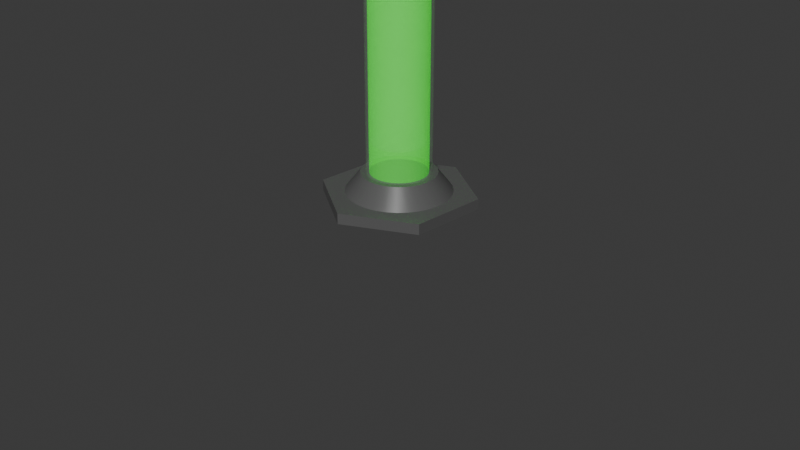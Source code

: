# Source: Beaker.blend  (saved by Blender 4.0.36; exported with 4.5.12 LTS)
import bpy
from mathutils import Matrix  # noqa: F401  (used for matrix-valued properties, if any)

bpy.ops.wm.read_factory_settings(use_empty=True)
scene = bpy.context.scene
scene.name = 'Scene'

# ---- collections
col_collection = bpy.data.collections.new('Collection'); scene.collection.children.link(col_collection)

# ---- materials (node trees are filled in below, after node groups)
mat_material_001 = bpy.data.materials.new('Material.001')
mat_material_003 = bpy.data.materials.new('Material.003')
mat_material_002 = bpy.data.materials.new('Material.002')

# ---- node groups
ng_auto_smooth = bpy.data.node_groups.new('Auto Smooth', 'GeometryNodeTree')
_s = ng_auto_smooth.interface.new_socket(name='Geometry', in_out='OUTPUT', socket_type='NodeSocketGeometry')
_s = ng_auto_smooth.interface.new_socket(name='Geometry', in_out='INPUT', socket_type='NodeSocketGeometry')
_s = ng_auto_smooth.interface.new_socket(name='Angle', in_out='INPUT', socket_type='NodeSocketFloat')
_s.subtype = 'ANGLE'
_s.min_value = 0.0
_s.max_value = 3.142
ng_auto_smooth.is_modifier = True
_N = ng_auto_smooth.nodes; _L = ng_auto_smooth.links
n0 = _N.new('NodeGroupOutput'); n0.name = 'Group Output'; n0.location = (480, -100)
n1 = _N.new('NodeGroupInput'); n1.name = 'Group Input'; n1.location = (-420, -300)
n2 = _N.new('NodeGroupInput'); n2.name = 'Group Input.001'; n2.location = (-60, -100)
n3 = _N.new('GeometryNodeSetShadeSmooth'); n3.name = 'Set Shade Smooth'; n3.location = (120, -100)
n3.domain = 'EDGE'
n4 = _N.new('GeometryNodeSetShadeSmooth'); n4.name = 'Set Shade Smooth.001'; n4.location = (300, -100)
n5 = _N.new('GeometryNodeInputMeshEdgeAngle'); n5.name = 'Edge Angle'; n5.location = (-420, -220)
n6 = _N.new('GeometryNodeInputEdgeSmooth'); n6.name = 'Is Edge Smooth'; n6.location = (-60, -160)
n7 = _N.new('GeometryNodeInputShadeSmooth'); n7.name = 'Is Face Smooth'; n7.location = (-240, -340)
n8 = _N.new('FunctionNodeBooleanMath'); n8.name = 'Boolean Math'; n8.location = (-60, -220)
n9 = _N.new('FunctionNodeCompare'); n9.name = 'Compare'; n9.location = (-240, -180)
n9.operation = 'LESS_EQUAL'
_L.new(n5.outputs[0], n9.inputs[0])
_L.new(n4.outputs[0], n0.inputs[0])
_L.new(n1.outputs[1], n9.inputs[1])
_L.new(n9.outputs[0], n8.inputs[0])
_L.new(n7.outputs[0], n8.inputs[1])
_L.new(n2.outputs[0], n3.inputs[0])
_L.new(n6.outputs[0], n3.inputs[1])
_L.new(n3.outputs[0], n4.inputs[0])
_L.new(n8.outputs[0], n3.inputs[2])
n0.is_active_output = True

# ---- material node trees
mat_material_001.use_nodes = True; mat_material_001.node_tree.nodes.clear()
_N = mat_material_001.node_tree.nodes; _L = mat_material_001.node_tree.links
n0 = _N.new('ShaderNodeBsdfPrincipled'); n0.name = 'Principled BSDF'; n0.location = (10, 300)
n0.inputs[3].default_value = 1.45
n0.inputs[4].default_value = 0.07895
n1 = _N.new('ShaderNodeOutputMaterial'); n1.name = 'Material Output'; n1.location = (300, 300)
_L.new(n0.outputs[0], n1.inputs[0])
n1.is_active_output = True
mat_material_003.use_nodes = True; mat_material_003.node_tree.nodes.clear()
_N = mat_material_003.node_tree.nodes; _L = mat_material_003.node_tree.links
n0 = _N.new('ShaderNodeBsdfPrincipled'); n0.name = 'Principled BSDF'; n0.location = (10, 300)
n0.inputs[0].default_value = (0.1036, 0.1036, 0.1036, 1.0)
n0.inputs[2].default_value = 0.3947
n0.inputs[3].default_value = 1.45
n1 = _N.new('ShaderNodeOutputMaterial'); n1.name = 'Material Output'; n1.location = (300, 300)
_L.new(n0.outputs[0], n1.inputs[0])
n1.is_active_output = True
mat_material_002.use_nodes = True; mat_material_002.node_tree.nodes.clear()
_N = mat_material_002.node_tree.nodes; _L = mat_material_002.node_tree.links
n0 = _N.new('ShaderNodeBsdfPrincipled'); n0.name = 'Principled BSDF'; n0.location = (10, 300)
n0.inputs[0].default_value = (0.02897, 0.8, 0.0, 1.0)
n0.inputs[3].default_value = 1.45
n0.inputs[4].default_value = 0.4737
n0.inputs[27].default_value = (0.002681, 1.0, 0.0, 1.0)
n0.inputs[28].default_value = 0.5
n1 = _N.new('ShaderNodeOutputMaterial'); n1.name = 'Material Output'; n1.location = (300, 300)
_L.new(n0.outputs[0], n1.inputs[0])
n1.is_active_output = True

# ---- world
world_world = bpy.data.worlds.new('World'); scene.world = world_world
world_world.use_nodes = True; world_world.node_tree.nodes.clear()
_N = world_world.node_tree.nodes; _L = world_world.node_tree.links
n0 = _N.new('ShaderNodeOutputWorld'); n0.name = 'World Output'; n0.location = (300, 300)
n1 = _N.new('ShaderNodeBackground'); n1.name = 'Background'; n1.location = (10, 300)
n1.inputs[0].default_value = (0.05088, 0.05088, 0.05088, 1.0)
_L.new(n1.outputs[0], n0.inputs[0])
n0.is_active_output = True
world_world.color = (0.05088, 0.05088, 0.05088)
world_world.use_sun_shadow = False
world_world.sun_shadow_jitter_overblur = 0.0

# ---- cameras
cam_camera = bpy.data.cameras.new('Camera')
cam_camera.clip_end = 100.0
cam_camera.ortho_scale = 7.314

# ---- meshes
me_cylinder = bpy.data.meshes.new('Cylinder')
me_cylinder.from_pydata([(0.0, 1.0, -1.0), (0.1951, 0.9808, -1.0), (0.3827, 0.9239, -1.0), (0.5556, 0.8315, -1.0), (0.7071, 0.7071, -1.0), (0.8315, 0.5556, -1.0), (0.9239, 0.3827, -1.0), (0.9808, 0.1951, -1.0), (1.0, 0.0, -1.0), (0.9808, -0.1951, -1.0), (0.9239, -0.3827, -1.0), (0.8315, -0.5556, -1.0), (0.7071, -0.7071, -1.0), (0.5556, -0.8315, -1.0), (0.3827, -0.9239, -1.0), (0.1951, -0.9808, -1.0), (0.0, -1.0, -1.0), (-0.1951, -0.9808, -1.0), (-0.3827, -0.9239, -1.0), (-0.5556, -0.8315, -1.0), (-0.7071, -0.7071, -1.0), (-0.8315, -0.5556, -1.0), (-0.9239, -0.3827, -1.0), (-0.9808, -0.1951, -1.0), (-1.0, 0.0, -1.0), (-0.9808, 0.1951, -1.0), (-0.9239, 0.3827, -1.0), (-0.8315, 0.5556, -1.0), (-0.7071, 0.7071, -1.0), (-0.5556, 0.8315, -1.0), (-0.3827, 0.9239, -1.0), (-0.1951, 0.9808, -1.0), (0.0, 1.0, 0.8269), (0.1951, 0.9808, 0.8269), (0.3827, 0.9239, 0.8269), (0.5556, 0.8315, 0.8269), (0.7071, 0.7071, 0.8269), (0.8315, 0.5556, 0.8269), (0.9239, 0.3827, 0.8269), (0.9808, 0.1951, 0.8269), (1.0, 0.0, 0.8269), (0.9808, -0.1951, 0.8269), (0.9239, -0.3827, 0.8269), (0.8315, -0.5556, 0.8269), (0.7071, -0.7071, 0.8269), (0.5556, -0.8315, 0.8269), (0.3827, -0.9239, 0.8269), (0.1951, -0.9808, 0.8269), (0.0, -1.0, 0.8269), (-0.1951, -0.9808, 0.8269), (-0.3827, -0.9239, 0.8269), (-0.5556, -0.8315, 0.8269), (-0.7071, -0.7071, 0.8269), (-0.8315, -0.5556, 0.8269), (-0.9239, -0.3827, 0.8269), (-0.9808, -0.1951, 0.8269), (-1.0, 0.0, 0.8269), (-0.9808, 0.1951, 0.8269), (-0.9239, 0.3827, 0.8269), (-0.8315, 0.5556, 0.8269), (-0.7071, 0.7071, 0.8269), (-0.5556, 0.8315, 0.8269), (-0.3827, 0.9239, 0.8269), (-0.1951, 0.9808, 0.8269), (0.0, 1.0, 0.8702), (0.0, 1.0, 0.9135), (0.0, 1.0, 0.9567), (0.1951, 0.9808, 0.9567), (0.1951, 0.9808, 0.9135), (0.1951, 0.9808, 0.8702), (0.3827, 0.9239, 0.9567), (0.3827, 0.9239, 0.9135), (0.3827, 0.9239, 0.8702), (0.5556, 0.8315, 0.9567), (0.5556, 0.8315, 0.9135), (0.5556, 0.8315, 0.8702), (0.7071, 0.7071, 0.9567), (0.7071, 0.7071, 0.9135), (0.7071, 0.7071, 0.8702), (0.8315, 0.5556, 0.9567), (0.8315, 0.5556, 0.9135), (0.8315, 0.5556, 0.8702), (0.9239, 0.3827, 0.9567), (0.9239, 0.3827, 0.9135), (0.9239, 0.3827, 0.8702), (0.9808, 0.1951, 0.9567), (0.9808, 0.1951, 0.9135), (0.9808, 0.1951, 0.8702), (1.0, 0.0, 0.9567), (1.0, 0.0, 0.9135), (1.0, 0.0, 0.8702), (0.9808, -0.1951, 0.9567), (0.9808, -0.1951, 0.9135), (0.9808, -0.1951, 0.8702), (0.9239, -0.3827, 0.9567), (0.9239, -0.3827, 0.9135), (0.9239, -0.3827, 0.8702), (0.8315, -0.5556, 0.9567), (0.8315, -0.5556, 0.9135), (0.8315, -0.5556, 0.8702), (0.7071, -0.7071, 0.9567), (0.7071, -0.7071, 0.9135), (0.7071, -0.7071, 0.8702), (0.5556, -0.8315, 0.9567), (0.5556, -0.8315, 0.9135), (0.5556, -0.8315, 0.8702), (0.3827, -0.9239, 0.9567), (0.3827, -0.9239, 0.9135), (0.3827, -0.9239, 0.8702), (0.1951, -0.9808, 0.9567), (0.1951, -0.9808, 0.9135), (0.1951, -0.9808, 0.8702), (0.0, -1.0, 0.9567), (0.0, -1.0, 0.9135), (0.0, -1.0, 0.8702), (-0.1951, -0.9808, 0.9567), (-0.1951, -0.9808, 0.9135), (-0.1951, -0.9808, 0.8702), (-0.3827, -0.9239, 0.9567), (-0.3827, -0.9239, 0.9135), (-0.3827, -0.9239, 0.8702), (-0.5556, -0.8315, 0.9567), (-0.5556, -0.8315, 0.9135), (-0.5556, -0.8315, 0.8702), (-0.7071, -0.7071, 0.9567), (-0.7071, -0.7071, 0.9135), (-0.7071, -0.7071, 0.8702), (-0.8315, -0.5556, 0.9567), (-0.8315, -0.5556, 0.9135), (-0.8315, -0.5556, 0.8702), (-0.9239, -0.3827, 0.9567), (-0.9239, -0.3827, 0.9135), (-0.9239, -0.3827, 0.8702), (-0.9808, -0.1951, 0.9567), (-0.9808, -0.1951, 0.9135), (-0.9808, -0.1951, 0.8702), (-1.0, 0.0, 0.9567), (-1.0, 0.0, 0.9135), (-1.0, 0.0, 0.8702), (-0.9808, 0.1951, 0.9567), (-0.9808, 0.1951, 0.9135), (-0.9808, 0.1951, 0.8702), (-0.9239, 0.3827, 0.9567), (-0.9239, 0.3827, 0.9135), (-0.9239, 0.3827, 0.8702), (-0.8315, 0.5556, 0.9567), (-0.8315, 0.5556, 0.9135), (-0.8315, 0.5556, 0.8702), (-0.7071, 0.7071, 0.9567), (-0.7071, 0.7071, 0.9135), (-0.7071, 0.7071, 0.8702), (-0.5556, 0.8315, 0.9567), (-0.5556, 0.8315, 0.9135), (-0.5556, 0.8315, 0.8702), (-0.3827, 0.9239, 0.9567), (-0.3827, 0.9239, 0.9135), (-0.3827, 0.9239, 0.8702), (-0.1951, 0.9808, 0.9567), (-0.1951, 0.9808, 0.9135), (-0.1951, 0.9808, 0.8702), (-7.802e-09, 1.157, 0.9899), (0.2258, 1.135, 0.9899), (0.4429, 1.069, 0.9899), (0.643, 0.9622, 0.9899), (0.8183, 0.8183, 0.9899), (0.9622, 0.643, 0.9899), (1.069, 0.4429, 0.9899), (1.135, 0.2258, 0.9899), (1.157, 2.213e-10, 0.9899), (1.135, -0.2258, 0.9899), (1.069, -0.4429, 0.9899), (0.9622, -0.643, 0.9899), (0.8183, -0.8183, 0.9899), (0.643, -0.9622, 0.9899), (0.4429, -1.069, 0.9899), (0.2258, -1.135, 0.9899), (-7.802e-09, -1.157, 0.9899), (-0.2258, -1.135, 0.9899), (-0.4429, -1.069, 0.9899), (-0.643, -0.9622, 0.9899), (-0.8183, -0.8183, 0.9899), (-0.9622, -0.643, 0.9899), (-1.069, -0.4429, 0.9899), (-1.135, -0.2258, 0.9899), (-1.157, 2.213e-10, 0.9899), (-1.135, 0.2258, 0.9899), (-1.069, 0.4429, 0.9899), (-0.9622, 0.643, 0.9899), (-0.8183, 0.8183, 0.9899), (-0.643, 0.9622, 0.9899), (-0.4429, 1.069, 0.9899), (-0.2258, 1.135, 0.9899), (-7.802e-09, 1.157, 0.9669), (0.2258, 1.135, 0.9669), (0.4429, 1.069, 0.9669), (0.643, 0.9622, 0.9669), (0.8183, 0.8183, 0.9669), (0.9622, 0.643, 0.9669), (1.069, 0.4429, 0.9669), (1.135, 0.2258, 0.9669), (1.157, 2.213e-10, 0.9669), (1.135, -0.2258, 0.9669), (1.069, -0.4429, 0.9669), (0.9622, -0.643, 0.9669), (0.8183, -0.8183, 0.9669), (0.643, -0.9622, 0.9669), (0.4429, -1.069, 0.9669), (0.2258, -1.135, 0.9669), (-7.802e-09, -1.157, 0.9669), (-0.2258, -1.135, 0.9669), (-0.4429, -1.069, 0.9669), (-0.643, -0.9622, 0.9669), (-0.8183, -0.8183, 0.9669), (-0.9622, -0.643, 0.9669), (-1.069, -0.4429, 0.9669), (-1.135, -0.2258, 0.9669), (-1.157, 2.213e-10, 0.9669), (-1.135, 0.2258, 0.9669), (-1.069, 0.4429, 0.9669), (-0.9622, 0.643, 0.9669), (-0.8183, 0.8183, 0.9669), (-0.643, 0.9622, 0.9669), (-0.4429, 1.069, 0.9669), (-0.2258, 1.135, 0.9669), (0.2067, 1.039, 0.9899), (-8.806e-09, 1.06, 0.9899), (0.4055, 0.9789, 0.9899), (0.5887, 0.881, 0.9899), (0.7492, 0.7492, 0.9899), (0.881, 0.5887, 0.9899), (0.9789, 0.4055, 0.9899), (1.039, 0.2067, 0.9899), (1.06, 6.779e-10, 0.9899), (1.039, -0.2067, 0.9899), (0.9789, -0.4055, 0.9899), (0.881, -0.5887, 0.9899), (0.7492, -0.7492, 0.9899), (0.5887, -0.881, 0.9899), (0.4055, -0.9789, 0.9899), (0.2067, -1.039, 0.9899), (-8.806e-09, -1.06, 0.9899), (-0.2067, -1.039, 0.9899), (-0.4055, -0.9789, 0.9899), (-0.5887, -0.881, 0.9899), (-0.7492, -0.7492, 0.9899), (-0.881, -0.5887, 0.9899), (-0.9789, -0.4055, 0.9899), (-1.039, -0.2067, 0.9899), (-1.06, 6.779e-10, 0.9899), (-1.039, 0.2067, 0.9899), (-0.9789, 0.4055, 0.9899), (-0.881, 0.5887, 0.9899), (-0.7492, 0.7492, 0.9899), (-0.5887, 0.881, 0.9899), (-0.4055, 0.9789, 0.9899), (-0.2067, 1.039, 0.9899), (0.2067, 1.039, 0.9584), (-8.747e-08, 1.06, 0.9584), (0.4055, 0.9789, 0.9584), (0.5887, 0.881, 0.9584), (0.7492, 0.7492, 0.9584), (0.881, 0.5887, 0.9584), (0.9789, 0.4055, 0.9584), (1.039, 0.2067, 0.9584), (1.06, 6.779e-10, 0.9584), (1.039, -0.2067, 0.9584), (0.9789, -0.4055, 0.9584), (0.881, -0.5887, 0.9584), (0.7492, -0.7492, 0.9584), (0.5887, -0.881, 0.9584), (0.4055, -0.9789, 0.9584), (0.2067, -1.039, 0.9584), (-8.747e-08, -1.06, 0.9584), (-0.2067, -1.039, 0.9584), (-0.4055, -0.9789, 0.9584), (-0.5887, -0.881, 0.9584), (-0.7492, -0.7492, 0.9584), (-0.881, -0.5887, 0.9584), (-0.9789, -0.4055, 0.9584), (-1.039, -0.2067, 0.9584), (-1.06, 6.779e-10, 0.9584), (-1.039, 0.2067, 0.9584), (-0.9789, 0.4055, 0.9584), (-0.881, 0.5887, 0.9584), (-0.7492, 0.7492, 0.9584), (-0.5887, 0.881, 0.9584), (-0.4055, 0.9789, 0.9584), (-0.2067, 1.039, 0.9584), (0.1655, 0.8318, 0.9584), (-9.094e-08, 0.8481, 0.9584), (0.3245, 0.7835, 0.9584), (0.4712, 0.7052, 0.9584), (0.5997, 0.5997, 0.9584), (0.7051, 0.4712, 0.9584), (0.7835, 0.3245, 0.9584), (0.8318, 0.1655, 0.9584), (0.8481, 1.666e-09, 0.9584), (0.8318, -0.1655, 0.9584), (0.7835, -0.3245, 0.9584), (0.7051, -0.4712, 0.9584), (0.5997, -0.5997, 0.9584), (0.4712, -0.7052, 0.9584), (0.3245, -0.7835, 0.9584), (0.1655, -0.8318, 0.9584), (-9.094e-08, -0.8481, 0.9584), (-0.1655, -0.8318, 0.9584), (-0.3245, -0.7835, 0.9584), (-0.4712, -0.7052, 0.9584), (-0.5997, -0.5997, 0.9584), (-0.7052, -0.4712, 0.9584), (-0.7835, -0.3245, 0.9584), (-0.8318, -0.1655, 0.9584), (-0.8481, 1.666e-09, 0.9584), (-0.8318, 0.1655, 0.9584), (-0.7835, 0.3245, 0.9584), (-0.7052, 0.4712, 0.9584), (-0.5997, 0.5997, 0.9584), (-0.4712, 0.7052, 0.9584), (-0.3245, 0.7835, 0.9584), (-0.1655, 0.8318, 0.9584), (0.1655, 0.8318, -0.7621), (8.962e-08, 0.8481, -0.7621), (0.3245, 0.7835, -0.7621), (0.4712, 0.7052, -0.7621), (0.5997, 0.5997, -0.7621), (0.7052, 0.4712, -0.7621), (0.7835, 0.3245, -0.7621), (0.8318, 0.1655, -0.7621), (0.8481, 1.666e-09, -0.7621), (0.8318, -0.1655, -0.7621), (0.7835, -0.3245, -0.7621), (0.7052, -0.4712, -0.7621), (0.5997, -0.5997, -0.7621), (0.4712, -0.7052, -0.7621), (0.3245, -0.7835, -0.7621), (0.1655, -0.8318, -0.7621), (8.962e-08, -0.8481, -0.7621), (-0.1655, -0.8318, -0.7621), (-0.3245, -0.7835, -0.7621), (-0.4712, -0.7052, -0.7621), (-0.5997, -0.5997, -0.7621), (-0.7051, -0.4712, -0.7621), (-0.7835, -0.3245, -0.7621), (-0.8318, -0.1655, -0.7621), (-0.8481, 1.666e-09, -0.7621), (-0.8318, 0.1655, -0.7621), (-0.7835, 0.3245, -0.7621), (-0.7051, 0.4712, -0.7621), (-0.5997, 0.5997, -0.7621), (-0.4712, 0.7052, -0.7621), (-0.3245, 0.7835, -0.7621), (-0.1655, 0.8318, -0.7621)], [], [(76, 73, 195, 196), (103, 100, 204, 205), (130, 127, 213, 214), (157, 154, 222, 223), (91, 88, 200, 201), (118, 115, 209, 210), (145, 142, 218, 219), (79, 76, 196, 197), (106, 103, 205, 206), (133, 130, 214, 215), (66, 157, 223, 192), (67, 66, 192, 193), (94, 91, 201, 202), (121, 118, 210, 211), (148, 145, 219, 220), (82, 79, 197, 198), (109, 106, 206, 207), (136, 133, 215, 216), (70, 67, 193, 194), (97, 94, 202, 203), (124, 121, 211, 212), (151, 148, 220, 221), (85, 82, 198, 199), (112, 109, 207, 208), (139, 136, 216, 217), (73, 70, 194, 195), (100, 97, 203, 204), (127, 124, 212, 213), (154, 151, 221, 222), (88, 85, 199, 200), (115, 112, 208, 209), (142, 139, 217, 218), (0, 1, 2, 3, 4, 5, 6, 7, 8, 9, 10, 11, 12, 13, 14, 15, 16, 17, 18, 19, 20, 21, 22, 23, 24, 25, 26, 27, 28, 29, 30, 31), (31, 63, 32, 0), (30, 62, 63, 31), (29, 61, 62, 30), (28, 60, 61, 29), (27, 59, 60, 28), (26, 58, 59, 27), (25, 57, 58, 26), (24, 56, 57, 25), (23, 55, 56, 24), (22, 54, 55, 23), (21, 53, 54, 22), (20, 52, 53, 21), (19, 51, 52, 20), (18, 50, 51, 19), (17, 49, 50, 18), (16, 48, 49, 17), (15, 47, 48, 16), (14, 46, 47, 15), (13, 45, 46, 14), (12, 44, 45, 13), (11, 43, 44, 12), (10, 42, 43, 11), (9, 41, 42, 10), (8, 40, 41, 9), (7, 39, 40, 8), (6, 38, 39, 7), (5, 37, 38, 6), (4, 36, 37, 5), (3, 35, 36, 4), (2, 34, 35, 3), (1, 33, 34, 2), (0, 32, 33, 1), (63, 159, 64, 32), (159, 158, 65, 64), (158, 157, 66, 65), (62, 156, 159, 63), (156, 155, 158, 159), (155, 154, 157, 158), (61, 153, 156, 62), (153, 152, 155, 156), (152, 151, 154, 155), (60, 150, 153, 61), (150, 149, 152, 153), (149, 148, 151, 152), (59, 147, 150, 60), (147, 146, 149, 150), (146, 145, 148, 149), (58, 144, 147, 59), (144, 143, 146, 147), (143, 142, 145, 146), (57, 141, 144, 58), (141, 140, 143, 144), (140, 139, 142, 143), (56, 138, 141, 57), (138, 137, 140, 141), (137, 136, 139, 140), (55, 135, 138, 56), (135, 134, 137, 138), (134, 133, 136, 137), (54, 132, 135, 55), (132, 131, 134, 135), (131, 130, 133, 134), (53, 129, 132, 54), (129, 128, 131, 132), (128, 127, 130, 131), (52, 126, 129, 53), (126, 125, 128, 129), (125, 124, 127, 128), (51, 123, 126, 52), (123, 122, 125, 126), (122, 121, 124, 125), (50, 120, 123, 51), (120, 119, 122, 123), (119, 118, 121, 122), (49, 117, 120, 50), (117, 116, 119, 120), (116, 115, 118, 119), (48, 114, 117, 49), (114, 113, 116, 117), (113, 112, 115, 116), (47, 111, 114, 48), (111, 110, 113, 114), (110, 109, 112, 113), (46, 108, 111, 47), (108, 107, 110, 111), (107, 106, 109, 110), (45, 105, 108, 46), (105, 104, 107, 108), (104, 103, 106, 107), (44, 102, 105, 45), (102, 101, 104, 105), (101, 100, 103, 104), (43, 99, 102, 44), (99, 98, 101, 102), (98, 97, 100, 101), (42, 96, 99, 43), (96, 95, 98, 99), (95, 94, 97, 98), (41, 93, 96, 42), (93, 92, 95, 96), (92, 91, 94, 95), (40, 90, 93, 41), (90, 89, 92, 93), (89, 88, 91, 92), (39, 87, 90, 40), (87, 86, 89, 90), (86, 85, 88, 89), (38, 84, 87, 39), (84, 83, 86, 87), (83, 82, 85, 86), (37, 81, 84, 38), (81, 80, 83, 84), (80, 79, 82, 83), (36, 78, 81, 37), (78, 77, 80, 81), (77, 76, 79, 80), (35, 75, 78, 36), (75, 74, 77, 78), (74, 73, 76, 77), (34, 72, 75, 35), (72, 71, 74, 75), (71, 70, 73, 74), (33, 69, 72, 34), (69, 68, 71, 72), (68, 67, 70, 71), (32, 64, 69, 33), (64, 65, 68, 69), (65, 66, 67, 68), (192, 160, 161, 193), (193, 161, 162, 194), (194, 162, 163, 195), (195, 163, 164, 196), (196, 164, 165, 197), (197, 165, 166, 198), (198, 166, 167, 199), (199, 167, 168, 200), (200, 168, 169, 201), (201, 169, 170, 202), (202, 170, 171, 203), (203, 171, 172, 204), (204, 172, 173, 205), (205, 173, 174, 206), (206, 174, 175, 207), (207, 175, 176, 208), (208, 176, 177, 209), (209, 177, 178, 210), (210, 178, 179, 211), (211, 179, 180, 212), (212, 180, 181, 213), (213, 181, 182, 214), (214, 182, 183, 215), (215, 183, 184, 216), (216, 184, 185, 217), (217, 185, 186, 218), (218, 186, 187, 219), (219, 187, 188, 220), (220, 188, 189, 221), (221, 189, 190, 222), (181, 180, 244, 245), (222, 190, 191, 223), (223, 191, 160, 192), (244, 243, 275, 276), (168, 167, 231, 232), (182, 181, 245, 246), (169, 168, 232, 233), (183, 182, 246, 247), (170, 169, 233, 234), (184, 183, 247, 248), (171, 170, 234, 235), (185, 184, 248, 249), (172, 171, 235, 236), (186, 185, 249, 250), (173, 172, 236, 237), (161, 160, 225, 224), (187, 186, 250, 251), (174, 173, 237, 238), (188, 187, 251, 252), (175, 174, 238, 239), (162, 161, 224, 226), (189, 188, 252, 253), (176, 175, 239, 240), (163, 162, 226, 227), (190, 189, 253, 254), (177, 176, 240, 241), (164, 163, 227, 228), (191, 190, 254, 255), (178, 177, 241, 242), (165, 164, 228, 229), (160, 191, 255, 225), (179, 178, 242, 243), (166, 165, 229, 230), (180, 179, 243, 244), (167, 166, 230, 231), (279, 278, 310, 311), (231, 230, 262, 263), (245, 244, 276, 277), (232, 231, 263, 264), (246, 245, 277, 278), (233, 232, 264, 265), (247, 246, 278, 279), (234, 233, 265, 266), (248, 247, 279, 280), (235, 234, 266, 267), (249, 248, 280, 281), (236, 235, 267, 268), (250, 249, 281, 282), (237, 236, 268, 269), (251, 250, 282, 283), (238, 237, 269, 270), (224, 225, 257, 256), (252, 251, 283, 284), (239, 238, 270, 271), (226, 224, 256, 258), (253, 252, 284, 285), (240, 239, 271, 272), (227, 226, 258, 259), (254, 253, 285, 286), (241, 240, 272, 273), (228, 227, 259, 260), (255, 254, 286, 287), (242, 241, 273, 274), (229, 228, 260, 261), (225, 255, 287, 257), (243, 242, 274, 275), (230, 229, 261, 262), (314, 313, 345, 346), (266, 265, 297, 298), (280, 279, 311, 312), (267, 266, 298, 299), (281, 280, 312, 313), (268, 267, 299, 300), (282, 281, 313, 314), (269, 268, 300, 301), (283, 282, 314, 315), (270, 269, 301, 302), (256, 257, 289, 288), (284, 283, 315, 316), (271, 270, 302, 303), (258, 256, 288, 290), (285, 284, 316, 317), (272, 271, 303, 304), (259, 258, 290, 291), (286, 285, 317, 318), (273, 272, 304, 305), (260, 259, 291, 292), (287, 286, 318, 319), (274, 273, 305, 306), (261, 260, 292, 293), (257, 287, 319, 289), (275, 274, 306, 307), (262, 261, 293, 294), (276, 275, 307, 308), (263, 262, 294, 295), (277, 276, 308, 309), (264, 263, 295, 296), (278, 277, 309, 310), (265, 264, 296, 297), (320, 321, 351, 350, 349, 348, 347, 346, 345, 344, 343, 342, 341, 340, 339, 338, 337, 336, 335, 334, 333, 332, 331, 330, 329, 328, 327, 326, 325, 324, 323, 322), (301, 300, 332, 333), (315, 314, 346, 347), (302, 301, 333, 334), (288, 289, 321, 320), (316, 315, 347, 348), (303, 302, 334, 335), (290, 288, 320, 322), (317, 316, 348, 349), (304, 303, 335, 336), (291, 290, 322, 323), (318, 317, 349, 350), (305, 304, 336, 337), (292, 291, 323, 324), (319, 318, 350, 351), (306, 305, 337, 338), (293, 292, 324, 325), (289, 319, 351, 321), (307, 306, 338, 339), (294, 293, 325, 326), (308, 307, 339, 340), (295, 294, 326, 327), (309, 308, 340, 341), (296, 295, 327, 328), (310, 309, 341, 342), (297, 296, 328, 329), (311, 310, 342, 343), (298, 297, 329, 330), (312, 311, 343, 344), (299, 298, 330, 331), (313, 312, 344, 345), (300, 299, 331, 332)])
me_cylinder.polygons.foreach_set('use_smooth', [True] * 322)
_uv = me_cylinder.uv_layers.new(name='UVMap')
_uv.uv.foreach_set('vector', [0.875, 0.9892, 0.9062, 0.9892, 0.9062, 0.9892, 0.875, 0.9892, 0.5938, 0.9892, 0.625, 0.9892, 0.625, 0.9892, 0.5938, 0.9892, 0.3125, 0.9892, 0.3438, 0.9892, 0.3438, 0.9892, 0.3125, 0.9892, 0.03125, 0.9892, 0.0625, 0.9892, 0.0625, 0.9892, 0.03125, 0.9892, 0.7188, 0.9892, 0.75, 0.9892, 0.75, 0.9892, 0.7188, 0.9892, 0.4375, 0.9892, 0.4688, 0.9892, 0.4688, 0.9892, 0.4375, 0.9892, 0.1562, 0.9892, 0.1875, 0.9892, 0.1875, 0.9892, 0.1562, 0.9892, 0.8438, 0.9892, 0.875, 0.9892, 0.875, 0.9892, 0.8438, 0.9892, 0.5625, 0.9892, 0.5938, 0.9892, 0.5938, 0.9892, 0.5625, 0.9892, 0.2812, 0.9892, 0.3125, 0.9892, 0.3125, 0.9892, 0.2812, 0.9892, 0.0, 0.9892, 0.03125, 0.9892, 0.03125, 0.9892, 0.0, 0.9892, 0.9688, 0.9892, 1.0, 0.9892, 1.0, 0.9892, 0.9688, 0.9892, 0.6875, 0.9892, 0.7188, 0.9892, 0.7188, 0.9892, 0.6875, 0.9892, 0.4062, 0.9892, 0.4375, 0.9892, 0.4375, 0.9892, 0.4062, 0.9892, 0.125, 0.9892, 0.1562, 0.9892, 0.1562, 0.9892, 0.125, 0.9892, 0.8125, 0.9892, 0.8438, 0.9892, 0.8438, 0.9892, 0.8125, 0.9892, 0.5312, 0.9892, 0.5625, 0.9892, 0.5625, 0.9892, 0.5312, 0.9892, 0.25, 0.9892, 0.2812, 0.9892, 0.2812, 0.9892, 0.25, 0.9892, 0.9375, 0.9892, 0.9688, 0.9892, 0.9688, 0.9892, 0.9375, 0.9892, 0.6562, 0.9892, 0.6875, 0.9892, 0.6875, 0.9892, 0.6562, 0.9892, 0.375, 0.9892, 0.4062, 0.9892, 0.4062, 0.9892, 0.375, 0.9892, 0.09375, 0.9892, 0.125, 0.9892, 0.125, 0.9892, 0.09375, 0.9892, 0.7812, 0.9892, 0.8125, 0.9892, 0.8125, 0.9892, 0.7812, 0.9892, 0.5, 0.9892, 0.5312, 0.9892, 0.5312, 0.9892, 0.5, 0.9892, 0.2188, 0.9892, 0.25, 0.9892, 0.25, 0.9892, 0.2188, 0.9892, 0.9062, 0.9892, 0.9375, 0.9892, 0.9375, 0.9892, 0.9062, 0.9892, 0.625, 0.9892, 0.6562, 0.9892, 0.6562, 0.9892, 0.625, 0.9892, 0.3438, 0.9892, 0.375, 0.9892, 0.375, 0.9892, 0.3438, 0.9892, 0.0625, 0.9892, 0.09375, 0.9892, 0.09375, 0.9892, 0.0625, 0.9892, 0.75, 0.9892, 0.7812, 0.9892, 0.7812, 0.9892, 0.75, 0.9892, 0.4688, 0.9892, 0.5, 0.9892, 0.5, 0.9892, 0.4688, 0.9892, 0.1875, 0.9892, 0.2188, 0.9892, 0.2188, 0.9892, 0.1875, 0.9892, 0.75, 0.49, 0.7968, 0.4854, 0.8418, 0.4717, 0.8833, 0.4496, 0.9197, 0.4197, 0.9496, 0.3833, 0.9717, 0.3418, 0.9854, 0.2968, 0.99, 0.25, 0.9854, 0.2032, 0.9717, 0.1582, 0.9496, 0.1167, 0.9197, 0.08029, 0.8833, 0.05045, 0.8418, 0.02827, 0.7968, 0.01461, 0.75, 0.01, 0.7032, 0.01461, 0.6582, 0.02827, 0.6167, 0.05045, 0.5803, 0.08029, 0.5504, 0.1167, 0.5283, 0.1582, 0.5146, 0.2032, 0.51, 0.25, 0.5146, 0.2968, 0.5283, 0.3418, 0.5504, 0.3833, 0.5803, 0.4197, 0.6167, 0.4496, 0.6582, 0.4717, 0.7032, 0.4854, 0.03125, 0.5, 0.03125, 0.9567, 0.0, 0.9567, 0.0, 0.5, 0.0625, 0.5, 0.0625, 0.9567, 0.03125, 0.9567, 0.03125, 0.5, 0.09375, 0.5, 0.09375, 0.9567, 0.0625, 0.9567, 0.0625, 0.5, 0.125, 0.5, 0.125, 0.9567, 0.09375, 0.9567, 0.09375, 0.5, 0.1562, 0.5, 0.1562, 0.9567, 0.125, 0.9567, 0.125, 0.5, 0.1875, 0.5, 0.1875, 0.9567, 0.1562, 0.9567, 0.1562, 0.5, 0.2188, 0.5, 0.2188, 0.9567, 0.1875, 0.9567, 0.1875, 0.5, 0.25, 0.5, 0.25, 0.9567, 0.2188, 0.9567, 0.2188, 0.5, 0.2812, 0.5, 0.2812, 0.9567, 0.25, 0.9567, 0.25, 0.5, 0.3125, 0.5, 0.3125, 0.9567, 0.2812, 0.9567, 0.2812, 0.5, 0.3438, 0.5, 0.3438, 0.9567, 0.3125, 0.9567, 0.3125, 0.5, 0.375, 0.5, 0.375, 0.9567, 0.3438, 0.9567, 0.3438, 0.5, 0.4062, 0.5, 0.4062, 0.9567, 0.375, 0.9567, 0.375, 0.5, 0.4375, 0.5, 0.4375, 0.9567, 0.4062, 0.9567, 0.4062, 0.5, 0.4688, 0.5, 0.4688, 0.9567, 0.4375, 0.9567, 0.4375, 0.5, 0.5, 0.5, 0.5, 0.9567, 0.4688, 0.9567, 0.4688, 0.5, 0.5312, 0.5, 0.5312, 0.9567, 0.5, 0.9567, 0.5, 0.5, 0.5625, 0.5, 0.5625, 0.9567, 0.5312, 0.9567, 0.5312, 0.5, 0.5938, 0.5, 0.5938, 0.9567, 0.5625, 0.9567, 0.5625, 0.5, 0.625, 0.5, 0.625, 0.9567, 0.5938, 0.9567, 0.5938, 0.5, 0.6562, 0.5, 0.6562, 0.9567, 0.625, 0.9567, 0.625, 0.5, 0.6875, 0.5, 0.6875, 0.9567, 0.6562, 0.9567, 0.6562, 0.5, 0.7188, 0.5, 0.7188, 0.9567, 0.6875, 0.9567, 0.6875, 0.5, 0.75, 0.5, 0.75, 0.9567, 0.7188, 0.9567, 0.7188, 0.5, 0.7812, 0.5, 0.7812, 0.9567, 0.75, 0.9567, 0.75, 0.5, 0.8125, 0.5, 0.8125, 0.9567, 0.7812, 0.9567, 0.7812, 0.5, 0.8438, 0.5, 0.8438, 0.9567, 0.8125, 0.9567, 0.8125, 0.5, 0.875, 0.5, 0.875, 0.9567, 0.8438, 0.9567, 0.8438, 0.5, 0.9062, 0.5, 0.9062, 0.9567, 0.875, 0.9567, 0.875, 0.5, 0.9375, 0.5, 0.9375, 0.9567, 0.9062, 0.9567, 0.9062, 0.5, 0.9688, 0.5, 0.9688, 0.9567, 0.9375, 0.9567, 0.9375, 0.5, 1.0, 0.5, 1.0, 0.9567, 0.9688, 0.9567, 0.9688, 0.5, 0.03125, 0.9567, 0.03125, 0.9675, 0.0, 0.9675, 0.0, 0.9567, 0.03125, 0.9675, 0.03125, 0.9784, 0.0, 0.9784, 0.0, 0.9675, 0.03125, 0.9784, 0.03125, 0.9892, 0.0, 0.9892, 0.0, 0.9784, 0.0625, 0.9567, 0.0625, 0.9675, 0.03125, 0.9675, 0.03125, 0.9567, 0.0625, 0.9675, 0.0625, 0.9784, 0.03125, 0.9784, 0.03125, 0.9675, 0.0625, 0.9784, 0.0625, 0.9892, 0.03125, 0.9892, 0.03125, 0.9784, 0.09375, 0.9567, 0.09375, 0.9675, 0.0625, 0.9675, 0.0625, 0.9567, 0.09375, 0.9675, 0.09375, 0.9784, 0.0625, 0.9784, 0.0625, 0.9675, 0.09375, 0.9784, 0.09375, 0.9892, 0.0625, 0.9892, 0.0625, 0.9784, 0.125, 0.9567, 0.125, 0.9675, 0.09375, 0.9675, 0.09375, 0.9567, 0.125, 0.9675, 0.125, 0.9784, 0.09375, 0.9784, 0.09375, 0.9675, 0.125, 0.9784, 0.125, 0.9892, 0.09375, 0.9892, 0.09375, 0.9784, 0.1562, 0.9567, 0.1562, 0.9675, 0.125, 0.9675, 0.125, 0.9567, 0.1562, 0.9675, 0.1562, 0.9784, 0.125, 0.9784, 0.125, 0.9675, 0.1562, 0.9784, 0.1562, 0.9892, 0.125, 0.9892, 0.125, 0.9784, 0.1875, 0.9567, 0.1875, 0.9675, 0.1562, 0.9675, 0.1562, 0.9567, 0.1875, 0.9675, 0.1875, 0.9784, 0.1562, 0.9784, 0.1562, 0.9675, 0.1875, 0.9784, 0.1875, 0.9892, 0.1562, 0.9892, 0.1562, 0.9784, 0.2188, 0.9567, 0.2188, 0.9675, 0.1875, 0.9675, 0.1875, 0.9567, 0.2188, 0.9675, 0.2188, 0.9784, 0.1875, 0.9784, 0.1875, 0.9675, 0.2188, 0.9784, 0.2188, 0.9892, 0.1875, 0.9892, 0.1875, 0.9784, 0.25, 0.9567, 0.25, 0.9675, 0.2188, 0.9675, 0.2188, 0.9567, 0.25, 0.9675, 0.25, 0.9784, 0.2188, 0.9784, 0.2188, 0.9675, 0.25, 0.9784, 0.25, 0.9892, 0.2188, 0.9892, 0.2188, 0.9784, 0.2812, 0.9567, 0.2812, 0.9675, 0.25, 0.9675, 0.25, 0.9567, 0.2812, 0.9675, 0.2812, 0.9784, 0.25, 0.9784, 0.25, 0.9675, 0.2812, 0.9784, 0.2812, 0.9892, 0.25, 0.9892, 0.25, 0.9784, 0.3125, 0.9567, 0.3125, 0.9675, 0.2812, 0.9675, 0.2812, 0.9567, 0.3125, 0.9675, 0.3125, 0.9784, 0.2812, 0.9784, 0.2812, 0.9675, 0.3125, 0.9784, 0.3125, 0.9892, 0.2812, 0.9892, 0.2812, 0.9784, 0.3438, 0.9567, 0.3438, 0.9675, 0.3125, 0.9675, 0.3125, 0.9567, 0.3438, 0.9675, 0.3438, 0.9784, 0.3125, 0.9784, 0.3125, 0.9675, 0.3438, 0.9784, 0.3438, 0.9892, 0.3125, 0.9892, 0.3125, 0.9784, 0.375, 0.9567, 0.375, 0.9675, 0.3438, 0.9675, 0.3438, 0.9567, 0.375, 0.9675, 0.375, 0.9784, 0.3438, 0.9784, 0.3438, 0.9675, 0.375, 0.9784, 0.375, 0.9892, 0.3438, 0.9892, 0.3438, 0.9784, 0.4062, 0.9567, 0.4062, 0.9675, 0.375, 0.9675, 0.375, 0.9567, 0.4062, 0.9675, 0.4062, 0.9784, 0.375, 0.9784, 0.375, 0.9675, 0.4062, 0.9784, 0.4062, 0.9892, 0.375, 0.9892, 0.375, 0.9784, 0.4375, 0.9567, 0.4375, 0.9675, 0.4062, 0.9675, 0.4062, 0.9567, 0.4375, 0.9675, 0.4375, 0.9784, 0.4062, 0.9784, 0.4062, 0.9675, 0.4375, 0.9784, 0.4375, 0.9892, 0.4062, 0.9892, 0.4062, 0.9784, 0.4688, 0.9567, 0.4688, 0.9675, 0.4375, 0.9675, 0.4375, 0.9567, 0.4688, 0.9675, 0.4687, 0.9784, 0.4375, 0.9784, 0.4375, 0.9675, 0.4687, 0.9784, 0.4688, 0.9892, 0.4375, 0.9892, 0.4375, 0.9784, 0.5, 0.9567, 0.5, 0.9675, 0.4688, 0.9675, 0.4688, 0.9567, 0.5, 0.9675, 0.5, 0.9784, 0.4687, 0.9784, 0.4688, 0.9675, 0.5, 0.9784, 0.5, 0.9892, 0.4688, 0.9892, 0.4687, 0.9784, 0.5312, 0.9567, 0.5312, 0.9675, 0.5, 0.9675, 0.5, 0.9567, 0.5312, 0.9675, 0.5312, 0.9784, 0.5, 0.9784, 0.5, 0.9675, 0.5312, 0.9784, 0.5312, 0.9892, 0.5, 0.9892, 0.5, 0.9784, 0.5625, 0.9567, 0.5625, 0.9675, 0.5312, 0.9675, 0.5312, 0.9567, 0.5625, 0.9675, 0.5625, 0.9784, 0.5312, 0.9784, 0.5312, 0.9675, 0.5625, 0.9784, 0.5625, 0.9892, 0.5312, 0.9892, 0.5312, 0.9784, 0.5938, 0.9567, 0.5938, 0.9675, 0.5625, 0.9675, 0.5625, 0.9567, 0.5938, 0.9675, 0.5938, 0.9784, 0.5625, 0.9784, 0.5625, 0.9675, 0.5938, 0.9784, 0.5938, 0.9892, 0.5625, 0.9892, 0.5625, 0.9784, 0.625, 0.9567, 0.625, 0.9675, 0.5938, 0.9675, 0.5938, 0.9567, 0.625, 0.9675, 0.625, 0.9784, 0.5938, 0.9784, 0.5938, 0.9675, 0.625, 0.9784, 0.625, 0.9892, 0.5938, 0.9892, 0.5938, 0.9784, 0.6562, 0.9567, 0.6562, 0.9675, 0.625, 0.9675, 0.625, 0.9567, 0.6562, 0.9675, 0.6562, 0.9784, 0.625, 0.9784, 0.625, 0.9675, 0.6562, 0.9784, 0.6562, 0.9892, 0.625, 0.9892, 0.625, 0.9784, 0.6875, 0.9567, 0.6875, 0.9675, 0.6562, 0.9675, 0.6562, 0.9567, 0.6875, 0.9675, 0.6875, 0.9784, 0.6562, 0.9784, 0.6562, 0.9675, 0.6875, 0.9784, 0.6875, 0.9892, 0.6562, 0.9892, 0.6562, 0.9784, 0.7188, 0.9567, 0.7188, 0.9675, 0.6875, 0.9675, 0.6875, 0.9567, 0.7188, 0.9675, 0.7188, 0.9784, 0.6875, 0.9784, 0.6875, 0.9675, 0.7188, 0.9784, 0.7188, 0.9892, 0.6875, 0.9892, 0.6875, 0.9784, 0.75, 0.9567, 0.75, 0.9675, 0.7188, 0.9675, 0.7188, 0.9567, 0.75, 0.9675, 0.75, 0.9784, 0.7188, 0.9784, 0.7188, 0.9675, 0.75, 0.9784, 0.75, 0.9892, 0.7188, 0.9892, 0.7188, 0.9784, 0.7812, 0.9567, 0.7812, 0.9675, 0.75, 0.9675, 0.75, 0.9567, 0.7812, 0.9675, 0.7812, 0.9784, 0.75, 0.9784, 0.75, 0.9675, 0.7812, 0.9784, 0.7812, 0.9892, 0.75, 0.9892, 0.75, 0.9784, 0.8125, 0.9567, 0.8125, 0.9675, 0.7812, 0.9675, 0.7812, 0.9567, 0.8125, 0.9675, 0.8125, 0.9784, 0.7812, 0.9784, 0.7812, 0.9675, 0.8125, 0.9784, 0.8125, 0.9892, 0.7812, 0.9892, 0.7812, 0.9784, 0.8438, 0.9567, 0.8438, 0.9675, 0.8125, 0.9675, 0.8125, 0.9567, 0.8438, 0.9675, 0.8437, 0.9784, 0.8125, 0.9784, 0.8125, 0.9675, 0.8437, 0.9784, 0.8438, 0.9892, 0.8125, 0.9892, 0.8125, 0.9784, 0.875, 0.9567, 0.875, 0.9675, 0.8438, 0.9675, 0.8438, 0.9567, 0.875, 0.9675, 0.875, 0.9784, 0.8437, 0.9784, 0.8438, 0.9675, 0.875, 0.9784, 0.875, 0.9892, 0.8438, 0.9892, 0.8437, 0.9784, 0.9062, 0.9567, 0.9062, 0.9675, 0.875, 0.9675, 0.875, 0.9567, 0.9062, 0.9675, 0.9062, 0.9784, 0.875, 0.9784, 0.875, 0.9675, 0.9062, 0.9784, 0.9062, 0.9892, 0.875, 0.9892, 0.875, 0.9784, 0.9375, 0.9567, 0.9375, 0.9675, 0.9062, 0.9675, 0.9062, 0.9567, 0.9375, 0.9675, 0.9375, 0.9784, 0.9062, 0.9784, 0.9062, 0.9675, 0.9375, 0.9784, 0.9375, 0.9892, 0.9062, 0.9892, 0.9062, 0.9784, 0.9688, 0.9567, 0.9688, 0.9675, 0.9375, 0.9675, 0.9375, 0.9567, 0.9688, 0.9675, 0.9688, 0.9784, 0.9375, 0.9784, 0.9375, 0.9675, 0.9688, 0.9784, 0.9688, 0.9892, 0.9375, 0.9892, 0.9375, 0.9784, 1.0, 0.9567, 1.0, 0.9675, 0.9688, 0.9675, 0.9688, 0.9567, 1.0, 0.9675, 1.0, 0.9784, 0.9688, 0.9784, 0.9688, 0.9675, 1.0, 0.9784, 1.0, 0.9892, 0.9688, 0.9892, 0.9688, 0.9784, 1.0, 0.9892, 1.0, 1.0, 0.9688, 1.0, 0.9688, 0.9892, 0.9688, 0.9892, 0.9688, 1.0, 0.9375, 1.0, 0.9375, 0.9892, 0.9375, 0.9892, 0.9375, 1.0, 0.9062, 1.0, 0.9062, 0.9892, 0.9062, 0.9892, 0.9062, 1.0, 0.875, 1.0, 0.875, 0.9892, 0.875, 0.9892, 0.875, 1.0, 0.8438, 1.0, 0.8438, 0.9892, 0.8438, 0.9892, 0.8438, 1.0, 0.8125, 1.0, 0.8125, 0.9892, 0.8125, 0.9892, 0.8125, 1.0, 0.7812, 1.0, 0.7812, 0.9892, 0.7812, 0.9892, 0.7812, 1.0, 0.75, 1.0, 0.75, 0.9892, 0.75, 0.9892, 0.75, 1.0, 0.7188, 1.0, 0.7188, 0.9892, 0.7188, 0.9892, 0.7188, 1.0, 0.6875, 1.0, 0.6875, 0.9892, 0.6875, 0.9892, 0.6875, 1.0, 0.6562, 1.0, 0.6562, 0.9892, 0.6562, 0.9892, 0.6562, 1.0, 0.625, 1.0, 0.625, 0.9892, 0.625, 0.9892, 0.625, 1.0, 0.5938, 1.0, 0.5938, 0.9892, 0.5938, 0.9892, 0.5938, 1.0, 0.5625, 1.0, 0.5625, 0.9892, 0.5625, 0.9892, 0.5625, 1.0, 0.5312, 1.0, 0.5312, 0.9892, 0.5312, 0.9892, 0.5312, 1.0, 0.5, 1.0, 0.5, 0.9892, 0.5, 0.9892, 0.5, 1.0, 0.4688, 1.0, 0.4688, 0.9892, 0.4688, 0.9892, 0.4688, 1.0, 0.4375, 1.0, 0.4375, 0.9892, 0.4375, 0.9892, 0.4375, 1.0, 0.4062, 1.0, 0.4062, 0.9892, 0.4062, 0.9892, 0.4062, 1.0, 0.375, 1.0, 0.375, 0.9892, 0.375, 0.9892, 0.375, 1.0, 0.3438, 1.0, 0.3438, 0.9892, 0.3438, 0.9892, 0.3438, 1.0, 0.3125, 1.0, 0.3125, 0.9892, 0.3125, 0.9892, 0.3125, 1.0, 0.2812, 1.0, 0.2812, 0.9892, 0.2812, 0.9892, 0.2812, 1.0, 0.25, 1.0, 0.25, 0.9892, 0.25, 0.9892, 0.25, 1.0, 0.2188, 1.0, 0.2188, 0.9892, 0.2188, 0.9892, 0.2188, 1.0, 0.1875, 1.0, 0.1875, 0.9892, 0.1875, 0.9892, 0.1875, 1.0, 0.1562, 1.0, 0.1562, 0.9892, 0.1562, 0.9892, 0.1562, 1.0, 0.125, 1.0, 0.125, 0.9892, 0.125, 0.9892, 0.125, 1.0, 0.09375, 1.0, 0.09375, 0.9892, 0.09375, 0.9892, 0.09375, 1.0, 0.0625, 1.0, 0.0625, 0.9892, 0.3438, 1.0, 0.375, 1.0, 0.375, 1.0, 0.3438, 1.0, 0.0625, 0.9892, 0.0625, 1.0, 0.03125, 1.0, 0.03125, 0.9892, 0.03125, 0.9892, 0.03125, 1.0, 0.0, 1.0, 0.0, 0.9892, 0.375, 1.0, 0.4062, 1.0, 0.4062, 1.0, 0.375, 1.0, 0.75, 1.0, 0.7812, 1.0, 0.7812, 1.0, 0.75, 1.0, 0.3125, 1.0, 0.3438, 1.0, 0.3438, 1.0, 0.3125, 1.0, 0.7188, 1.0, 0.75, 1.0, 0.75, 1.0, 0.7188, 1.0, 0.2812, 1.0, 0.3125, 1.0, 0.3125, 1.0, 0.2812, 1.0, 0.6875, 1.0, 0.7188, 1.0, 0.7188, 1.0, 0.6875, 1.0, 0.25, 1.0, 0.2812, 1.0, 0.2812, 1.0, 0.25, 1.0, 0.6562, 1.0, 0.6875, 1.0, 0.6875, 1.0, 0.6562, 1.0, 0.2188, 1.0, 0.25, 1.0, 0.25, 1.0, 0.2188, 1.0, 0.625, 1.0, 0.6562, 1.0, 0.6562, 1.0, 0.625, 1.0, 0.1875, 1.0, 0.2188, 1.0, 0.2188, 1.0, 0.1875, 1.0, 0.5938, 1.0, 0.625, 1.0, 0.625, 1.0, 0.5938, 1.0, 0.9688, 1.0, 1.0, 1.0, 1.0, 1.0, 0.9688, 1.0, 0.1562, 1.0, 0.1875, 1.0, 0.1875, 1.0, 0.1562, 1.0, 0.5625, 1.0, 0.5938, 1.0, 0.5938, 1.0, 0.5625, 1.0, 0.125, 1.0, 0.1562, 1.0, 0.1562, 1.0, 0.125, 1.0, 0.5312, 1.0, 0.5625, 1.0, 0.5625, 1.0, 0.5312, 1.0, 0.9375, 1.0, 0.9688, 1.0, 0.9688, 1.0, 0.9375, 1.0, 0.09375, 1.0, 0.125, 1.0, 0.125, 1.0, 0.09375, 1.0, 0.5, 1.0, 0.5312, 1.0, 0.5312, 1.0, 0.5, 1.0, 0.9062, 1.0, 0.9375, 1.0, 0.9375, 1.0, 0.9062, 1.0, 0.0625, 1.0, 0.09375, 1.0, 0.09375, 1.0, 0.0625, 1.0, 0.4688, 1.0, 0.5, 1.0, 0.5, 1.0, 0.4688, 1.0, 0.875, 1.0, 0.9062, 1.0, 0.9062, 1.0, 0.875, 1.0, 0.03125, 1.0, 0.0625, 1.0, 0.0625, 1.0, 0.03125, 1.0, 0.4375, 1.0, 0.4688, 1.0, 0.4688, 1.0, 0.4375, 1.0, 0.8438, 1.0, 0.875, 1.0, 0.875, 1.0, 0.8438, 1.0, 0.0, 1.0, 0.03125, 1.0, 0.03125, 1.0, 0.0, 1.0, 0.4062, 1.0, 0.4375, 1.0, 0.4375, 1.0, 0.4062, 1.0, 0.8125, 1.0, 0.8438, 1.0, 0.8438, 1.0, 0.8125, 1.0, 0.375, 1.0, 0.4062, 1.0, 0.4062, 1.0, 0.375, 1.0, 0.7812, 1.0, 0.8125, 1.0, 0.8125, 1.0, 0.7812, 1.0, 0.2812, 1.0, 0.3125, 1.0, 0.3125, 1.0, 0.2812, 1.0, 0.7812, 1.0, 0.8125, 1.0, 0.8125, 1.0, 0.7812, 1.0, 0.3438, 1.0, 0.375, 1.0, 0.375, 1.0, 0.3438, 1.0, 0.75, 1.0, 0.7812, 1.0, 0.7812, 1.0, 0.75, 1.0, 0.3125, 1.0, 0.3438, 1.0, 0.3438, 1.0, 0.3125, 1.0, 0.7188, 1.0, 0.75, 1.0, 0.75, 1.0, 0.7188, 1.0, 0.2812, 1.0, 0.3125, 1.0, 0.3125, 1.0, 0.2812, 1.0, 0.6875, 1.0, 0.7188, 1.0, 0.7188, 1.0, 0.6875, 1.0, 0.25, 1.0, 0.2812, 1.0, 0.2812, 1.0, 0.25, 1.0, 0.6562, 1.0, 0.6875, 1.0, 0.6875, 1.0, 0.6562, 1.0, 0.2188, 1.0, 0.25, 1.0, 0.25, 1.0, 0.2188, 1.0, 0.625, 1.0, 0.6562, 1.0, 0.6562, 1.0, 0.625, 1.0, 0.1875, 1.0, 0.2188, 1.0, 0.2188, 1.0, 0.1875, 1.0, 0.5938, 1.0, 0.625, 1.0, 0.625, 1.0, 0.5938, 1.0, 0.1562, 1.0, 0.1875, 1.0, 0.1875, 1.0, 0.1562, 1.0, 0.5625, 1.0, 0.5938, 1.0, 0.5938, 1.0, 0.5625, 1.0, 0.9688, 1.0, 1.0, 1.0, 1.0, 1.0, 0.9688, 1.0, 0.125, 1.0, 0.1562, 1.0, 0.1562, 1.0, 0.125, 1.0, 0.5312, 1.0, 0.5625, 1.0, 0.5625, 1.0, 0.5312, 1.0, 0.9375, 1.0, 0.9688, 1.0, 0.9688, 1.0, 0.9375, 1.0, 0.09375, 1.0, 0.125, 1.0, 0.125, 1.0, 0.09375, 1.0, 0.5, 1.0, 0.5312, 1.0, 0.5312, 1.0, 0.5, 1.0, 0.9062, 1.0, 0.9375, 1.0, 0.9375, 1.0, 0.9062, 1.0, 0.0625, 1.0, 0.09375, 1.0, 0.09375, 1.0, 0.0625, 1.0, 0.4688, 1.0, 0.5, 1.0, 0.5, 1.0, 0.4688, 1.0, 0.875, 1.0, 0.9062, 1.0, 0.9062, 1.0, 0.875, 1.0, 0.03125, 1.0, 0.0625, 1.0, 0.0625, 1.0, 0.03125, 1.0, 0.4375, 1.0, 0.4688, 1.0, 0.4688, 1.0, 0.4375, 1.0, 0.8438, 1.0, 0.875, 1.0, 0.875, 1.0, 0.8438, 1.0, 0.0, 1.0, 0.03125, 1.0, 0.03125, 1.0, 0.0, 1.0, 0.4062, 1.0, 0.4375, 1.0, 0.4375, 1.0, 0.4062, 1.0, 0.8125, 1.0, 0.8438, 1.0, 0.8438, 1.0, 0.8125, 1.0, 0.1875, 1.0, 0.2188, 1.0, 0.2188, 1.0, 0.1875, 1.0, 0.6875, 1.0, 0.7188, 1.0, 0.7188, 1.0, 0.6875, 1.0, 0.25, 1.0, 0.2812, 1.0, 0.2812, 1.0, 0.25, 1.0, 0.6562, 1.0, 0.6875, 1.0, 0.6875, 1.0, 0.6562, 1.0, 0.2188, 1.0, 0.25, 1.0, 0.25, 1.0, 0.2188, 1.0, 0.625, 1.0, 0.6562, 1.0, 0.6562, 1.0, 0.625, 1.0, 0.1875, 1.0, 0.2188, 1.0, 0.2188, 1.0, 0.1875, 1.0, 0.5938, 1.0, 0.625, 1.0, 0.625, 1.0, 0.5938, 1.0, 0.1562, 1.0, 0.1875, 1.0, 0.1875, 1.0, 0.1562, 1.0, 0.5625, 1.0, 0.5938, 1.0, 0.5938, 1.0, 0.5625, 1.0, 0.9688, 1.0, 1.0, 1.0, 1.0, 1.0, 0.9688, 1.0, 0.125, 1.0, 0.1562, 1.0, 0.1562, 1.0, 0.125, 1.0, 0.5312, 1.0, 0.5625, 1.0, 0.5625, 1.0, 0.5312, 1.0, 0.9375, 1.0, 0.9688, 1.0, 0.9688, 1.0, 0.9375, 1.0, 0.09375, 1.0, 0.125, 1.0, 0.125, 1.0, 0.09375, 1.0, 0.5, 1.0, 0.5312, 1.0, 0.5312, 1.0, 0.5, 1.0, 0.9062, 1.0, 0.9375, 1.0, 0.9375, 1.0, 0.9062, 1.0, 0.0625, 1.0, 0.09375, 1.0, 0.09375, 1.0, 0.0625, 1.0, 0.4688, 1.0, 0.5, 1.0, 0.5, 1.0, 0.4688, 1.0, 0.875, 1.0, 0.9062, 1.0, 0.9062, 1.0, 0.875, 1.0, 0.03125, 1.0, 0.0625, 1.0, 0.0625, 1.0, 0.03125, 1.0, 0.4375, 1.0, 0.4688, 1.0, 0.4688, 1.0, 0.4375, 1.0, 0.8438, 1.0, 0.875, 1.0, 0.875, 1.0, 0.8438, 1.0, 0.0, 1.0, 0.03125, 1.0, 0.03125, 1.0, 0.0, 1.0, 0.4062, 1.0, 0.4375, 1.0, 0.4375, 1.0, 0.4062, 1.0, 0.8125, 1.0, 0.8438, 1.0, 0.8438, 1.0, 0.8125, 1.0, 0.375, 1.0, 0.4062, 1.0, 0.4062, 1.0, 0.375, 1.0, 0.7812, 1.0, 0.8125, 1.0, 0.8125, 1.0, 0.7812, 1.0, 0.3438, 1.0, 0.375, 1.0, 0.375, 1.0, 0.3438, 1.0, 0.75, 1.0, 0.7812, 1.0, 0.7812, 1.0, 0.75, 1.0, 0.3125, 1.0, 0.3438, 1.0, 0.3438, 1.0, 0.3125, 1.0, 0.7188, 1.0, 0.75, 1.0, 0.75, 1.0, 0.7188, 1.0, 0.2968, 0.4854, 0.25, 0.49, 0.2032, 0.4854, 0.1582, 0.4717, 0.1167, 0.4496, 0.08029, 0.4197, 0.05045, 0.3833, 0.02827, 0.3418, 0.01461, 0.2968, 0.01, 0.25, 0.01461, 0.2032, 0.02827, 0.1582, 0.05045, 0.1167, 0.08029, 0.08029, 0.1167, 0.05045, 0.1582, 0.02827, 0.2032, 0.01461, 0.25, 0.01, 0.2968, 0.01461, 0.3418, 0.02827, 0.3833, 0.05045, 0.4197, 0.08029, 0.4496, 0.1167, 0.4717, 0.1582, 0.4854, 0.2032, 0.49, 0.25, 0.4854, 0.2968, 0.4717, 0.3418, 0.4496, 0.3833, 0.4197, 0.4197, 0.3833, 0.4496, 0.3418, 0.4717, 0.5938, 1.0, 0.625, 1.0, 0.625, 1.0, 0.5938, 1.0, 0.1562, 1.0, 0.1875, 1.0, 0.1875, 1.0, 0.1562, 1.0, 0.5625, 1.0, 0.5938, 1.0, 0.5938, 1.0, 0.5625, 1.0, 0.9688, 1.0, 1.0, 1.0, 1.0, 1.0, 0.9688, 1.0, 0.125, 1.0, 0.1562, 1.0, 0.1562, 1.0, 0.125, 1.0, 0.5312, 1.0, 0.5625, 1.0, 0.5625, 1.0, 0.5312, 1.0, 0.9375, 1.0, 0.9688, 1.0, 0.9688, 1.0, 0.9375, 1.0, 0.09375, 1.0, 0.125, 1.0, 0.125, 1.0, 0.09375, 1.0, 0.5, 1.0, 0.5312, 1.0, 0.5312, 1.0, 0.5, 1.0, 0.9062, 1.0, 0.9375, 1.0, 0.9375, 1.0, 0.9062, 1.0, 0.0625, 1.0, 0.09375, 1.0, 0.09375, 1.0, 0.0625, 1.0, 0.4688, 1.0, 0.5, 1.0, 0.5, 1.0, 0.4688, 1.0, 0.875, 1.0, 0.9062, 1.0, 0.9062, 1.0, 0.875, 1.0, 0.03125, 1.0, 0.0625, 1.0, 0.0625, 1.0, 0.03125, 1.0, 0.4375, 1.0, 0.4688, 1.0, 0.4688, 1.0, 0.4375, 1.0, 0.8438, 1.0, 0.875, 1.0, 0.875, 1.0, 0.8438, 1.0, 0.0, 1.0, 0.03125, 1.0, 0.03125, 1.0, 0.0, 1.0, 0.4062, 1.0, 0.4375, 1.0, 0.4375, 1.0, 0.4062, 1.0, 0.8125, 1.0, 0.8438, 1.0, 0.8438, 1.0, 0.8125, 1.0, 0.375, 1.0, 0.4062, 1.0, 0.4062, 1.0, 0.375, 1.0, 0.7812, 1.0, 0.8125, 1.0, 0.8125, 1.0, 0.7812, 1.0, 0.3438, 1.0, 0.375, 1.0, 0.375, 1.0, 0.3438, 1.0, 0.75, 1.0, 0.7812, 1.0, 0.7812, 1.0, 0.75, 1.0, 0.3125, 1.0, 0.3438, 1.0, 0.3438, 1.0, 0.3125, 1.0, 0.7188, 1.0, 0.75, 1.0, 0.75, 1.0, 0.7188, 1.0, 0.2812, 1.0, 0.3125, 1.0, 0.3125, 1.0, 0.2812, 1.0, 0.6875, 1.0, 0.7188, 1.0, 0.7188, 1.0, 0.6875, 1.0, 0.25, 1.0, 0.2812, 1.0, 0.2812, 1.0, 0.25, 1.0, 0.6562, 1.0, 0.6875, 1.0, 0.6875, 1.0, 0.6562, 1.0, 0.2188, 1.0, 0.25, 1.0, 0.25, 1.0, 0.2188, 1.0, 0.625, 1.0, 0.6562, 1.0, 0.6562, 1.0, 0.625, 1.0])
me_cylinder.materials.append(mat_material_001)
me_cylinder.update()
me_cylinder_001 = bpy.data.meshes.new('Cylinder.001')
me_cylinder_001.from_pydata([(-4.733e-10, 1.237, -1.0), (-7.815e-10, 0.8618, 0.008498), (0.2413, 1.213, -1.0), (0.1681, 0.8453, 0.008498), (0.4734, 1.143, -1.0), (0.3298, 0.7962, 0.008498), (0.6872, 1.029, -1.0), (0.4788, 0.7166, 0.008498), (0.8747, 0.8747, -1.0), (0.6094, 0.6094, 0.008498), (1.029, 0.6872, -1.0), (0.7166, 0.4788, 0.008498), (1.143, 0.4734, -1.0), (0.7962, 0.3298, 0.008498), (1.213, 0.2413, -1.0), (0.8453, 0.1681, 0.008498), (1.237, -1.026e-10, -1.0), (0.8618, -8.526e-10, 0.008498), (1.213, -0.2413, -1.0), (0.8453, -0.1681, 0.008498), (1.143, -0.4734, -1.0), (0.7962, -0.3298, 0.008498), (1.029, -0.6872, -1.0), (0.7166, -0.4788, 0.008498), (0.8747, -0.8747, -1.0), (0.6094, -0.6094, 0.008498), (0.6872, -1.029, -1.0), (0.4788, -0.7166, 0.008498), (0.4734, -1.143, -1.0), (0.3298, -0.7962, 0.008498), (0.2413, -1.213, -1.0), (0.1681, -0.8453, 0.008498), (-4.733e-10, -1.237, -1.0), (-7.815e-10, -0.8618, 0.008498), (-0.2413, -1.213, -1.0), (-0.1681, -0.8453, 0.008498), (-0.4734, -1.143, -1.0), (-0.3298, -0.7962, 0.008498), (-0.6872, -1.029, -1.0), (-0.4788, -0.7166, 0.008498), (-0.8747, -0.8747, -1.0), (-0.6094, -0.6094, 0.008498), (-1.029, -0.6872, -1.0), (-0.7166, -0.4788, 0.008498), (-1.143, -0.4734, -1.0), (-0.7962, -0.3298, 0.008498), (-1.213, -0.2413, -1.0), (-0.8453, -0.1681, 0.008498), (-1.237, -1.026e-10, -1.0), (-0.8618, -8.526e-10, 0.008498), (-1.213, 0.2413, -1.0), (-0.8453, 0.1681, 0.008498), (-1.143, 0.4734, -1.0), (-0.7962, 0.3298, 0.008498), (-1.029, 0.6872, -1.0), (-0.7166, 0.4788, 0.008498), (-0.8747, 0.8747, -1.0), (-0.6094, 0.6094, 0.008498), (-0.6872, 1.029, -1.0), (-0.4788, 0.7166, 0.008498), (-0.4734, 1.143, -1.0), (-0.3298, 0.7962, 0.008498), (-0.2413, 1.213, -1.0), (-0.1681, 0.8453, 0.008498)], [], [(0, 1, 3, 2), (2, 3, 5, 4), (4, 5, 7, 6), (6, 7, 9, 8), (8, 9, 11, 10), (10, 11, 13, 12), (12, 13, 15, 14), (14, 15, 17, 16), (16, 17, 19, 18), (18, 19, 21, 20), (20, 21, 23, 22), (22, 23, 25, 24), (24, 25, 27, 26), (26, 27, 29, 28), (28, 29, 31, 30), (30, 31, 33, 32), (32, 33, 35, 34), (34, 35, 37, 36), (36, 37, 39, 38), (38, 39, 41, 40), (40, 41, 43, 42), (42, 43, 45, 44), (44, 45, 47, 46), (46, 47, 49, 48), (48, 49, 51, 50), (50, 51, 53, 52), (52, 53, 55, 54), (54, 55, 57, 56), (56, 57, 59, 58), (58, 59, 61, 60), (3, 1, 63, 61, 59, 57, 55, 53, 51, 49, 47, 45, 43, 41, 39, 37, 35, 33, 31, 29, 27, 25, 23, 21, 19, 17, 15, 13, 11, 9, 7, 5), (60, 61, 63, 62), (62, 63, 1, 0), (0, 2, 4, 6, 8, 10, 12, 14, 16, 18, 20, 22, 24, 26, 28, 30, 32, 34, 36, 38, 40, 42, 44, 46, 48, 50, 52, 54, 56, 58, 60, 62)])
me_cylinder_001.polygons.foreach_set('use_smooth', [True] * 34)
_uv = me_cylinder_001.uv_layers.new(name='UVMap')
_uv.uv.foreach_set('vector', [1.0, 0.5, 1.0, 1.0, 0.9688, 1.0, 0.9688, 0.5, 0.9688, 0.5, 0.9688, 1.0, 0.9375, 1.0, 0.9375, 0.5, 0.9375, 0.5, 0.9375, 1.0, 0.9062, 1.0, 0.9062, 0.5, 0.9062, 0.5, 0.9062, 1.0, 0.875, 1.0, 0.875, 0.5, 0.875, 0.5, 0.875, 1.0, 0.8438, 1.0, 0.8438, 0.5, 0.8438, 0.5, 0.8438, 1.0, 0.8125, 1.0, 0.8125, 0.5, 0.8125, 0.5, 0.8125, 1.0, 0.7812, 1.0, 0.7812, 0.5, 0.7812, 0.5, 0.7812, 1.0, 0.75, 1.0, 0.75, 0.5, 0.75, 0.5, 0.75, 1.0, 0.7188, 1.0, 0.7188, 0.5, 0.7188, 0.5, 0.7188, 1.0, 0.6875, 1.0, 0.6875, 0.5, 0.6875, 0.5, 0.6875, 1.0, 0.6562, 1.0, 0.6562, 0.5, 0.6562, 0.5, 0.6562, 1.0, 0.625, 1.0, 0.625, 0.5, 0.625, 0.5, 0.625, 1.0, 0.5938, 1.0, 0.5938, 0.5, 0.5938, 0.5, 0.5938, 1.0, 0.5625, 1.0, 0.5625, 0.5, 0.5625, 0.5, 0.5625, 1.0, 0.5312, 1.0, 0.5312, 0.5, 0.5312, 0.5, 0.5312, 1.0, 0.5, 1.0, 0.5, 0.5, 0.5, 0.5, 0.5, 1.0, 0.4688, 1.0, 0.4688, 0.5, 0.4688, 0.5, 0.4688, 1.0, 0.4375, 1.0, 0.4375, 0.5, 0.4375, 0.5, 0.4375, 1.0, 0.4062, 1.0, 0.4062, 0.5, 0.4062, 0.5, 0.4062, 1.0, 0.375, 1.0, 0.375, 0.5, 0.375, 0.5, 0.375, 1.0, 0.3438, 1.0, 0.3438, 0.5, 0.3438, 0.5, 0.3438, 1.0, 0.3125, 1.0, 0.3125, 0.5, 0.3125, 0.5, 0.3125, 1.0, 0.2812, 1.0, 0.2812, 0.5, 0.2812, 0.5, 0.2812, 1.0, 0.25, 1.0, 0.25, 0.5, 0.25, 0.5, 0.25, 1.0, 0.2188, 1.0, 0.2188, 0.5, 0.2188, 0.5, 0.2188, 1.0, 0.1875, 1.0, 0.1875, 0.5, 0.1875, 0.5, 0.1875, 1.0, 0.1562, 1.0, 0.1562, 0.5, 0.1562, 0.5, 0.1562, 1.0, 0.125, 1.0, 0.125, 0.5, 0.125, 0.5, 0.125, 1.0, 0.09375, 1.0, 0.09375, 0.5, 0.09375, 0.5, 0.09375, 1.0, 0.0625, 1.0, 0.0625, 0.5, 0.2968, 0.4854, 0.25, 0.49, 0.2032, 0.4854, 0.1582, 0.4717, 0.1167, 0.4496, 0.08029, 0.4197, 0.05045, 0.3833, 0.02827, 0.3418, 0.01461, 0.2968, 0.01, 0.25, 0.01461, 0.2032, 0.02827, 0.1582, 0.05045, 0.1167, 0.08029, 0.08029, 0.1167, 0.05045, 0.1582, 0.02827, 0.2032, 0.01461, 0.25, 0.01, 0.2968, 0.01461, 0.3418, 0.02827, 0.3833, 0.05045, 0.4197, 0.08029, 0.4496, 0.1167, 0.4717, 0.1582, 0.4854, 0.2032, 0.49, 0.25, 0.4854, 0.2968, 0.4717, 0.3418, 0.4496, 0.3833, 0.4197, 0.4197, 0.3833, 0.4496, 0.3418, 0.4717, 0.0625, 0.5, 0.0625, 1.0, 0.03125, 1.0, 0.03125, 0.5, 0.03125, 0.5, 0.03125, 1.0, 0.0, 1.0, 0.0, 0.5, 0.75, 0.49, 0.7968, 0.4854, 0.8418, 0.4717, 0.8833, 0.4496, 0.9197, 0.4197, 0.9496, 0.3833, 0.9717, 0.3418, 0.9854, 0.2968, 0.99, 0.25, 0.9854, 0.2032, 0.9717, 0.1582, 0.9496, 0.1167, 0.9197, 0.08029, 0.8833, 0.05045, 0.8418, 0.02827, 0.7968, 0.01461, 0.75, 0.01, 0.7032, 0.01461, 0.6582, 0.02827, 0.6167, 0.05045, 0.5803, 0.08029, 0.5504, 0.1167, 0.5283, 0.1582, 0.5146, 0.2032, 0.51, 0.25, 0.5146, 0.2968, 0.5283, 0.3418, 0.5504, 0.3833, 0.5803, 0.4197, 0.6167, 0.4496, 0.6582, 0.4717, 0.7032, 0.4854])
me_cylinder_001.materials.append(mat_material_003)
me_cylinder_001.update()
me_cylinder_002 = bpy.data.meshes.new('Cylinder.002')
me_cylinder_002.from_pydata([(0.0, 1.0, -1.0), (0.0, 1.0, 1.0), (0.866, 0.5, -1.0), (0.866, 0.5, 1.0), (0.866, -0.5, -1.0), (0.866, -0.5, 1.0), (0.0, -1.0, -1.0), (0.0, -1.0, 1.0), (-0.866, -0.5, -1.0), (-0.866, -0.5, 1.0), (-0.866, 0.5, -1.0), (-0.866, 0.5, 1.0)], [], [(0, 1, 3, 2), (2, 3, 5, 4), (4, 5, 7, 6), (6, 7, 9, 8), (3, 1, 11, 9, 7, 5), (8, 9, 11, 10), (10, 11, 1, 0), (0, 2, 4, 6, 8, 10)])
me_cylinder_002.polygons.foreach_set('use_smooth', [True] * 8)
_uv = me_cylinder_002.uv_layers.new(name='UVMap')
_uv.uv.foreach_set('vector', [1.0, 0.5, 1.0, 1.0, 0.8333, 1.0, 0.8333, 0.5, 0.8333, 0.5, 0.8333, 1.0, 0.6667, 1.0, 0.6667, 0.5, 0.6667, 0.5, 0.6667, 1.0, 0.5, 1.0, 0.5, 0.5, 0.5, 0.5, 0.5, 1.0, 0.3333, 1.0, 0.3333, 0.5, 0.4578, 0.37, 0.25, 0.49, 0.04215, 0.37, 0.04215, 0.13, 0.25, 0.01, 0.4578, 0.13, 0.3333, 0.5, 0.3333, 1.0, 0.1667, 1.0, 0.1667, 0.5, 0.1667, 0.5, 0.1667, 1.0, -8.941e-08, 1.0, -8.941e-08, 0.5, 0.75, 0.49, 0.9578, 0.37, 0.9578, 0.13, 0.75, 0.01, 0.5422, 0.13, 0.5422, 0.37])
me_cylinder_002.materials.append(mat_material_003)
me_cylinder_002.update()
me_cylinder_003 = bpy.data.meshes.new('Cylinder.003')
me_cylinder_003.from_pydata([(0.0, 1.0, -1.0), (0.0, 1.0, 1.0), (0.1951, 0.9808, -1.0), (0.1951, 0.9808, 1.0), (0.3827, 0.9239, -1.0), (0.3827, 0.9239, 1.0), (0.5556, 0.8315, -1.0), (0.5556, 0.8315, 1.0), (0.7071, 0.7071, -1.0), (0.7071, 0.7071, 1.0), (0.8315, 0.5556, -1.0), (0.8315, 0.5556, 1.0), (0.9239, 0.3827, -1.0), (0.9239, 0.3827, 1.0), (0.9808, 0.1951, -1.0), (0.9808, 0.1951, 1.0), (1.0, 0.0, -1.0), (1.0, 0.0, 1.0), (0.9808, -0.1951, -1.0), (0.9808, -0.1951, 1.0), (0.9239, -0.3827, -1.0), (0.9239, -0.3827, 1.0), (0.8315, -0.5556, -1.0), (0.8315, -0.5556, 1.0), (0.7071, -0.7071, -1.0), (0.7071, -0.7071, 1.0), (0.5556, -0.8315, -1.0), (0.5556, -0.8315, 1.0), (0.3827, -0.9239, -1.0), (0.3827, -0.9239, 1.0), (0.1951, -0.9808, -1.0), (0.1951, -0.9808, 1.0), (0.0, -1.0, -1.0), (0.0, -1.0, 1.0), (-0.1951, -0.9808, -1.0), (-0.1951, -0.9808, 1.0), (-0.3827, -0.9239, -1.0), (-0.3827, -0.9239, 1.0), (-0.5556, -0.8315, -1.0), (-0.5556, -0.8315, 1.0), (-0.7071, -0.7071, -1.0), (-0.7071, -0.7071, 1.0), (-0.8315, -0.5556, -1.0), (-0.8315, -0.5556, 1.0), (-0.9239, -0.3827, -1.0), (-0.9239, -0.3827, 1.0), (-0.9808, -0.1951, -1.0), (-0.9808, -0.1951, 1.0), (-1.0, 0.0, -1.0), (-1.0, 0.0, 1.0), (-0.9808, 0.1951, -1.0), (-0.9808, 0.1951, 1.0), (-0.9239, 0.3827, -1.0), (-0.9239, 0.3827, 1.0), (-0.8315, 0.5556, -1.0), (-0.8315, 0.5556, 1.0), (-0.7071, 0.7071, -1.0), (-0.7071, 0.7071, 1.0), (-0.5556, 0.8315, -1.0), (-0.5556, 0.8315, 1.0), (-0.3827, 0.9239, -1.0), (-0.3827, 0.9239, 1.0), (-0.1951, 0.9808, -1.0), (-0.1951, 0.9808, 1.0)], [], [(0, 1, 3, 2), (2, 3, 5, 4), (4, 5, 7, 6), (6, 7, 9, 8), (8, 9, 11, 10), (10, 11, 13, 12), (12, 13, 15, 14), (14, 15, 17, 16), (16, 17, 19, 18), (18, 19, 21, 20), (20, 21, 23, 22), (22, 23, 25, 24), (24, 25, 27, 26), (26, 27, 29, 28), (28, 29, 31, 30), (30, 31, 33, 32), (32, 33, 35, 34), (34, 35, 37, 36), (36, 37, 39, 38), (38, 39, 41, 40), (40, 41, 43, 42), (42, 43, 45, 44), (44, 45, 47, 46), (46, 47, 49, 48), (48, 49, 51, 50), (50, 51, 53, 52), (52, 53, 55, 54), (54, 55, 57, 56), (56, 57, 59, 58), (58, 59, 61, 60), (3, 1, 63, 61, 59, 57, 55, 53, 51, 49, 47, 45, 43, 41, 39, 37, 35, 33, 31, 29, 27, 25, 23, 21, 19, 17, 15, 13, 11, 9, 7, 5), (60, 61, 63, 62), (62, 63, 1, 0), (0, 2, 4, 6, 8, 10, 12, 14, 16, 18, 20, 22, 24, 26, 28, 30, 32, 34, 36, 38, 40, 42, 44, 46, 48, 50, 52, 54, 56, 58, 60, 62)])
_uv = me_cylinder_003.uv_layers.new(name='UVMap')
_uv.uv.foreach_set('vector', [1.0, 0.5, 1.0, 1.0, 0.9688, 1.0, 0.9688, 0.5, 0.9688, 0.5, 0.9688, 1.0, 0.9375, 1.0, 0.9375, 0.5, 0.9375, 0.5, 0.9375, 1.0, 0.9062, 1.0, 0.9062, 0.5, 0.9062, 0.5, 0.9062, 1.0, 0.875, 1.0, 0.875, 0.5, 0.875, 0.5, 0.875, 1.0, 0.8438, 1.0, 0.8438, 0.5, 0.8438, 0.5, 0.8438, 1.0, 0.8125, 1.0, 0.8125, 0.5, 0.8125, 0.5, 0.8125, 1.0, 0.7812, 1.0, 0.7812, 0.5, 0.7812, 0.5, 0.7812, 1.0, 0.75, 1.0, 0.75, 0.5, 0.75, 0.5, 0.75, 1.0, 0.7188, 1.0, 0.7188, 0.5, 0.7188, 0.5, 0.7188, 1.0, 0.6875, 1.0, 0.6875, 0.5, 0.6875, 0.5, 0.6875, 1.0, 0.6562, 1.0, 0.6562, 0.5, 0.6562, 0.5, 0.6562, 1.0, 0.625, 1.0, 0.625, 0.5, 0.625, 0.5, 0.625, 1.0, 0.5938, 1.0, 0.5938, 0.5, 0.5938, 0.5, 0.5938, 1.0, 0.5625, 1.0, 0.5625, 0.5, 0.5625, 0.5, 0.5625, 1.0, 0.5312, 1.0, 0.5312, 0.5, 0.5312, 0.5, 0.5312, 1.0, 0.5, 1.0, 0.5, 0.5, 0.5, 0.5, 0.5, 1.0, 0.4688, 1.0, 0.4688, 0.5, 0.4688, 0.5, 0.4688, 1.0, 0.4375, 1.0, 0.4375, 0.5, 0.4375, 0.5, 0.4375, 1.0, 0.4062, 1.0, 0.4062, 0.5, 0.4062, 0.5, 0.4062, 1.0, 0.375, 1.0, 0.375, 0.5, 0.375, 0.5, 0.375, 1.0, 0.3438, 1.0, 0.3438, 0.5, 0.3438, 0.5, 0.3438, 1.0, 0.3125, 1.0, 0.3125, 0.5, 0.3125, 0.5, 0.3125, 1.0, 0.2812, 1.0, 0.2812, 0.5, 0.2812, 0.5, 0.2812, 1.0, 0.25, 1.0, 0.25, 0.5, 0.25, 0.5, 0.25, 1.0, 0.2188, 1.0, 0.2188, 0.5, 0.2188, 0.5, 0.2188, 1.0, 0.1875, 1.0, 0.1875, 0.5, 0.1875, 0.5, 0.1875, 1.0, 0.1562, 1.0, 0.1562, 0.5, 0.1562, 0.5, 0.1562, 1.0, 0.125, 1.0, 0.125, 0.5, 0.125, 0.5, 0.125, 1.0, 0.09375, 1.0, 0.09375, 0.5, 0.09375, 0.5, 0.09375, 1.0, 0.0625, 1.0, 0.0625, 0.5, 0.2968, 0.4854, 0.25, 0.49, 0.2032, 0.4854, 0.1582, 0.4717, 0.1167, 0.4496, 0.08029, 0.4197, 0.05045, 0.3833, 0.02827, 0.3418, 0.01461, 0.2968, 0.01, 0.25, 0.01461, 0.2032, 0.02827, 0.1582, 0.05045, 0.1167, 0.08029, 0.08029, 0.1167, 0.05045, 0.1582, 0.02827, 0.2032, 0.01461, 0.25, 0.01, 0.2968, 0.01461, 0.3418, 0.02827, 0.3833, 0.05045, 0.4197, 0.08029, 0.4496, 0.1167, 0.4717, 0.1582, 0.4854, 0.2032, 0.49, 0.25, 0.4854, 0.2968, 0.4717, 0.3418, 0.4496, 0.3833, 0.4197, 0.4197, 0.3833, 0.4496, 0.3418, 0.4717, 0.0625, 0.5, 0.0625, 1.0, 0.03125, 1.0, 0.03125, 0.5, 0.03125, 0.5, 0.03125, 1.0, 0.0, 1.0, 0.0, 0.5, 0.75, 0.49, 0.7968, 0.4854, 0.8418, 0.4717, 0.8833, 0.4496, 0.9197, 0.4197, 0.9496, 0.3833, 0.9717, 0.3418, 0.9854, 0.2968, 0.99, 0.25, 0.9854, 0.2032, 0.9717, 0.1582, 0.9496, 0.1167, 0.9197, 0.08029, 0.8833, 0.05045, 0.8418, 0.02827, 0.7968, 0.01461, 0.75, 0.01, 0.7032, 0.01461, 0.6582, 0.02827, 0.6167, 0.05045, 0.5803, 0.08029, 0.5504, 0.1167, 0.5283, 0.1582, 0.5146, 0.2032, 0.51, 0.25, 0.5146, 0.2968, 0.5283, 0.3418, 0.5504, 0.3833, 0.5803, 0.4197, 0.6167, 0.4496, 0.6582, 0.4717, 0.7032, 0.4854])
me_cylinder_003.materials.append(mat_material_002)
me_cylinder_003.update()

# ---- objects
ob_camera = bpy.data.objects.new('Camera', cam_camera)
ob_empty = bpy.data.objects.new('Empty', None)
ob_cylinder = bpy.data.objects.new('Cylinder', me_cylinder)
ob_cylinder_001 = bpy.data.objects.new('Cylinder.001', me_cylinder_001)
ob_cylinder_002 = bpy.data.objects.new('Cylinder.002', me_cylinder_002)
ob_cylinder_003 = bpy.data.objects.new('Cylinder.003', me_cylinder_003)

# ---- transforms, parenting, visibility, modifiers, constraints
ob_camera.location = (7.359, -6.926, 4.958)
ob_camera.rotation_euler = (1.109, 0.0, 0.8149)
ob_camera.lock_rotations_4d = False
ob_camera.empty_display_type = 'ARROWS'
ob_camera.color = (0.0, 0.0, 0.0, 0.0)
ob_camera.display_type = 'WIRE'
ob_camera.lineart.crease_threshold = 0.0
ob_empty.location = (-0.03645, 0.0, 2.488)
ob_empty.rotation_euler = (1.571, 0.0, 0.0)
ob_empty.empty_display_type = 'IMAGE'
ob_empty.empty_display_size = 5.0
ob_cylinder.location = (0.0, 0.0, 2.305)
ob_cylinder.scale = (0.3309, 0.3309, 1.919)
_m = ob_cylinder.modifiers.new('Auto Smooth', 'NODES')
_m.node_group = ng_auto_smooth
_gi = [s.identifier for s in ng_auto_smooth.interface.items_tree if s.item_type == 'SOCKET' and s.in_out == 'INPUT']
_m[_gi[1]] = 0.5236  # Angle
ob_cylinder_001.location = (0.0, 0.0, 0.5257)
ob_cylinder_001.scale = (0.4529, 0.4529, 0.2179)
_m = ob_cylinder_001.modifiers.new('Auto Smooth', 'NODES')
_m.node_group = ng_auto_smooth
_gi = [s.identifier for s in ng_auto_smooth.interface.items_tree if s.item_type == 'SOCKET' and s.in_out == 'INPUT']
_m[_gi[1]] = 0.5236  # Angle
ob_cylinder_002.location = (0.0, 0.0, 0.2716)
ob_cylinder_002.scale = (0.8112, 0.8112, 0.05605)
_m = ob_cylinder_002.modifiers.new('Auto Smooth', 'NODES')
_m.node_group = ng_auto_smooth
_gi = [s.identifier for s in ng_auto_smooth.interface.items_tree if s.item_type == 'SOCKET' and s.in_out == 'INPUT']
_m[_gi[1]] = 0.5236  # Angle
ob_cylinder_003.location = (0.0, 0.0, 1.535)
ob_cylinder_003.scale = (0.2983, 0.2983, 1.176)

# ---- collection membership
col_collection.objects.link(ob_camera)
col_collection.objects.link(ob_empty)
col_collection.objects.link(ob_cylinder)
col_collection.objects.link(ob_cylinder_001)
col_collection.objects.link(ob_cylinder_002)
col_collection.objects.link(ob_cylinder_003)

# ---- scene / render settings (as saved in the file)
scene.camera = ob_camera
scene.frame_start = 1; scene.frame_end = 250; scene.frame_set(1)
scene.render.engine = 'CYCLES'
scene.cycles.sampling_pattern = 'TABULATED_SOBOL'
bpy.context.view_layer.update()

# ---- added for rendering (the .blend has no usable light): sun
light_auto_sun = bpy.data.lights.new('AutoSun', 'SUN')
light_auto_sun.energy = 3.0
light_auto_sun.angle = 0.0523599
ob_auto_sun = bpy.data.objects.new('AutoSun', light_auto_sun)
scene.collection.objects.link(ob_auto_sun)
ob_auto_sun.rotation_euler = (0.872665, 0.174533, 0.523599)
bpy.context.view_layer.update()
